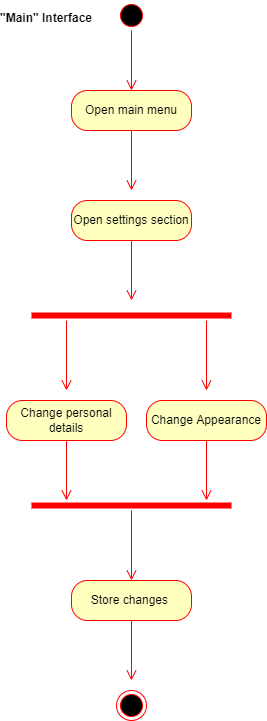

The diagram above was exported from draw.io. Its source (the exported page's mxGraphModel, read from the mxfile embedded in the PNG):
<mxGraphModel dx="716" dy="366" grid="1" gridSize="10" guides="1" tooltips="1" connect="1" arrows="1" fold="1" page="1" pageScale="1" pageWidth="850" pageHeight="1100" math="0" shadow="0">
  <root>
    <mxCell id="0" />
    <mxCell id="1" parent="0" />
    <mxCell id="786bgiCXbdpky6VyEAV8-29" value="no" style="edgeStyle=orthogonalEdgeStyle;html=1;align=left;verticalAlign=bottom;endArrow=open;endSize=8;strokeColor=#ff0000;entryX=1;entryY=0.5;entryDx=0;entryDy=0;" edge="1" parent="1" source="786bgiCXbdpky6VyEAV8-28">
      <mxGeometry x="-1" relative="1" as="geometry">
        <mxPoint x="384.9999999999998" y="480" as="targetPoint" />
        <Array as="points">
          <mxPoint x="500" y="840" />
          <mxPoint x="500" y="480" />
        </Array>
      </mxGeometry>
    </mxCell>
    <mxCell id="786bgiCXbdpky6VyEAV8-77" value="Open main menu" style="rounded=1;whiteSpace=wrap;html=1;arcSize=40;fontColor=#000000;fillColor=#ffffc0;strokeColor=#ff0000;" vertex="1" parent="1">
      <mxGeometry x="405" y="500" width="120" height="40" as="geometry" />
    </mxCell>
    <mxCell id="786bgiCXbdpky6VyEAV8-78" value="" style="edgeStyle=orthogonalEdgeStyle;html=1;verticalAlign=bottom;endArrow=open;endSize=8;strokeColor=#ff0000;" edge="1" parent="1" source="786bgiCXbdpky6VyEAV8-77">
      <mxGeometry relative="1" as="geometry">
        <mxPoint x="465" y="600" as="targetPoint" />
      </mxGeometry>
    </mxCell>
    <mxCell id="786bgiCXbdpky6VyEAV8-79" value="" style="ellipse;html=1;shape=startState;fillColor=#000000;strokeColor=#ff0000;" vertex="1" parent="1">
      <mxGeometry x="450" y="410" width="30" height="30" as="geometry" />
    </mxCell>
    <mxCell id="786bgiCXbdpky6VyEAV8-80" value="" style="edgeStyle=orthogonalEdgeStyle;html=1;verticalAlign=bottom;endArrow=open;endSize=8;strokeColor=#ff0000;" edge="1" parent="1" source="786bgiCXbdpky6VyEAV8-79">
      <mxGeometry relative="1" as="geometry">
        <mxPoint x="465" y="500" as="targetPoint" />
      </mxGeometry>
    </mxCell>
    <mxCell id="786bgiCXbdpky6VyEAV8-81" value="&quot;Main&quot; Interface" style="text;align=center;fontStyle=1;verticalAlign=middle;spacingLeft=3;spacingRight=3;strokeColor=none;rotatable=0;points=[[0,0.5],[1,0.5]];portConstraint=eastwest;" vertex="1" parent="1">
      <mxGeometry x="340" y="414" width="80" height="26" as="geometry" />
    </mxCell>
    <mxCell id="786bgiCXbdpky6VyEAV8-82" value="Open settings section" style="rounded=1;whiteSpace=wrap;html=1;arcSize=40;fontColor=#000000;fillColor=#ffffc0;strokeColor=#ff0000;" vertex="1" parent="1">
      <mxGeometry x="405" y="610" width="120" height="40" as="geometry" />
    </mxCell>
    <mxCell id="786bgiCXbdpky6VyEAV8-83" value="" style="edgeStyle=orthogonalEdgeStyle;html=1;verticalAlign=bottom;endArrow=open;endSize=8;strokeColor=#ff0000;" edge="1" parent="1" source="786bgiCXbdpky6VyEAV8-82">
      <mxGeometry relative="1" as="geometry">
        <mxPoint x="465" y="710" as="targetPoint" />
      </mxGeometry>
    </mxCell>
    <mxCell id="786bgiCXbdpky6VyEAV8-84" value="" style="shape=line;html=1;strokeWidth=6;strokeColor=#ff0000;" vertex="1" parent="1">
      <mxGeometry x="365" y="720" width="200" height="10" as="geometry" />
    </mxCell>
    <mxCell id="786bgiCXbdpky6VyEAV8-85" value="" style="edgeStyle=orthogonalEdgeStyle;html=1;verticalAlign=bottom;endArrow=open;endSize=8;strokeColor=#ff0000;" edge="1" parent="1">
      <mxGeometry relative="1" as="geometry">
        <mxPoint x="540" y="800" as="targetPoint" />
        <mxPoint x="540" y="730" as="sourcePoint" />
      </mxGeometry>
    </mxCell>
    <mxCell id="786bgiCXbdpky6VyEAV8-86" value="" style="edgeStyle=orthogonalEdgeStyle;html=1;verticalAlign=bottom;endArrow=open;endSize=8;strokeColor=#ff0000;" edge="1" parent="1">
      <mxGeometry relative="1" as="geometry">
        <mxPoint x="400" y="800" as="targetPoint" />
        <mxPoint x="400" y="730" as="sourcePoint" />
      </mxGeometry>
    </mxCell>
    <mxCell id="786bgiCXbdpky6VyEAV8-87" value="Change personal details" style="rounded=1;whiteSpace=wrap;html=1;arcSize=40;fontColor=#000000;fillColor=#ffffc0;strokeColor=#ff0000;" vertex="1" parent="1">
      <mxGeometry x="340" y="810" width="120" height="40" as="geometry" />
    </mxCell>
    <mxCell id="786bgiCXbdpky6VyEAV8-88" value="" style="edgeStyle=orthogonalEdgeStyle;html=1;verticalAlign=bottom;endArrow=open;endSize=8;strokeColor=#ff0000;" edge="1" parent="1" source="786bgiCXbdpky6VyEAV8-87">
      <mxGeometry relative="1" as="geometry">
        <mxPoint x="400" y="910" as="targetPoint" />
      </mxGeometry>
    </mxCell>
    <mxCell id="786bgiCXbdpky6VyEAV8-89" value="Change Appearance" style="rounded=1;whiteSpace=wrap;html=1;arcSize=40;fontColor=#000000;fillColor=#ffffc0;strokeColor=#ff0000;" vertex="1" parent="1">
      <mxGeometry x="480" y="810" width="120" height="40" as="geometry" />
    </mxCell>
    <mxCell id="786bgiCXbdpky6VyEAV8-90" value="" style="edgeStyle=orthogonalEdgeStyle;html=1;verticalAlign=bottom;endArrow=open;endSize=8;strokeColor=#ff0000;" edge="1" parent="1" source="786bgiCXbdpky6VyEAV8-89">
      <mxGeometry relative="1" as="geometry">
        <mxPoint x="540" y="910" as="targetPoint" />
      </mxGeometry>
    </mxCell>
    <mxCell id="786bgiCXbdpky6VyEAV8-91" value="Store changes&amp;nbsp;" style="rounded=1;whiteSpace=wrap;html=1;arcSize=40;fontColor=#000000;fillColor=#ffffc0;strokeColor=#ff0000;" vertex="1" parent="1">
      <mxGeometry x="405" y="990" width="120" height="40" as="geometry" />
    </mxCell>
    <mxCell id="786bgiCXbdpky6VyEAV8-92" value="" style="edgeStyle=orthogonalEdgeStyle;html=1;verticalAlign=bottom;endArrow=open;endSize=8;strokeColor=#ff0000;" edge="1" parent="1" source="786bgiCXbdpky6VyEAV8-91">
      <mxGeometry relative="1" as="geometry">
        <mxPoint x="465" y="1090" as="targetPoint" />
      </mxGeometry>
    </mxCell>
    <mxCell id="786bgiCXbdpky6VyEAV8-93" value="" style="shape=line;html=1;strokeWidth=6;strokeColor=#ff0000;" vertex="1" parent="1">
      <mxGeometry x="365" y="910" width="200" height="10" as="geometry" />
    </mxCell>
    <mxCell id="786bgiCXbdpky6VyEAV8-94" value="" style="edgeStyle=orthogonalEdgeStyle;html=1;verticalAlign=bottom;endArrow=open;endSize=8;strokeColor=#ff0000;" edge="1" parent="1" source="786bgiCXbdpky6VyEAV8-93">
      <mxGeometry relative="1" as="geometry">
        <mxPoint x="465" y="990" as="targetPoint" />
      </mxGeometry>
    </mxCell>
    <mxCell id="786bgiCXbdpky6VyEAV8-95" value="" style="ellipse;html=1;shape=endState;fillColor=#000000;strokeColor=#ff0000;" vertex="1" parent="1">
      <mxGeometry x="450" y="1100" width="30" height="30" as="geometry" />
    </mxCell>
  </root>
</mxGraphModel>